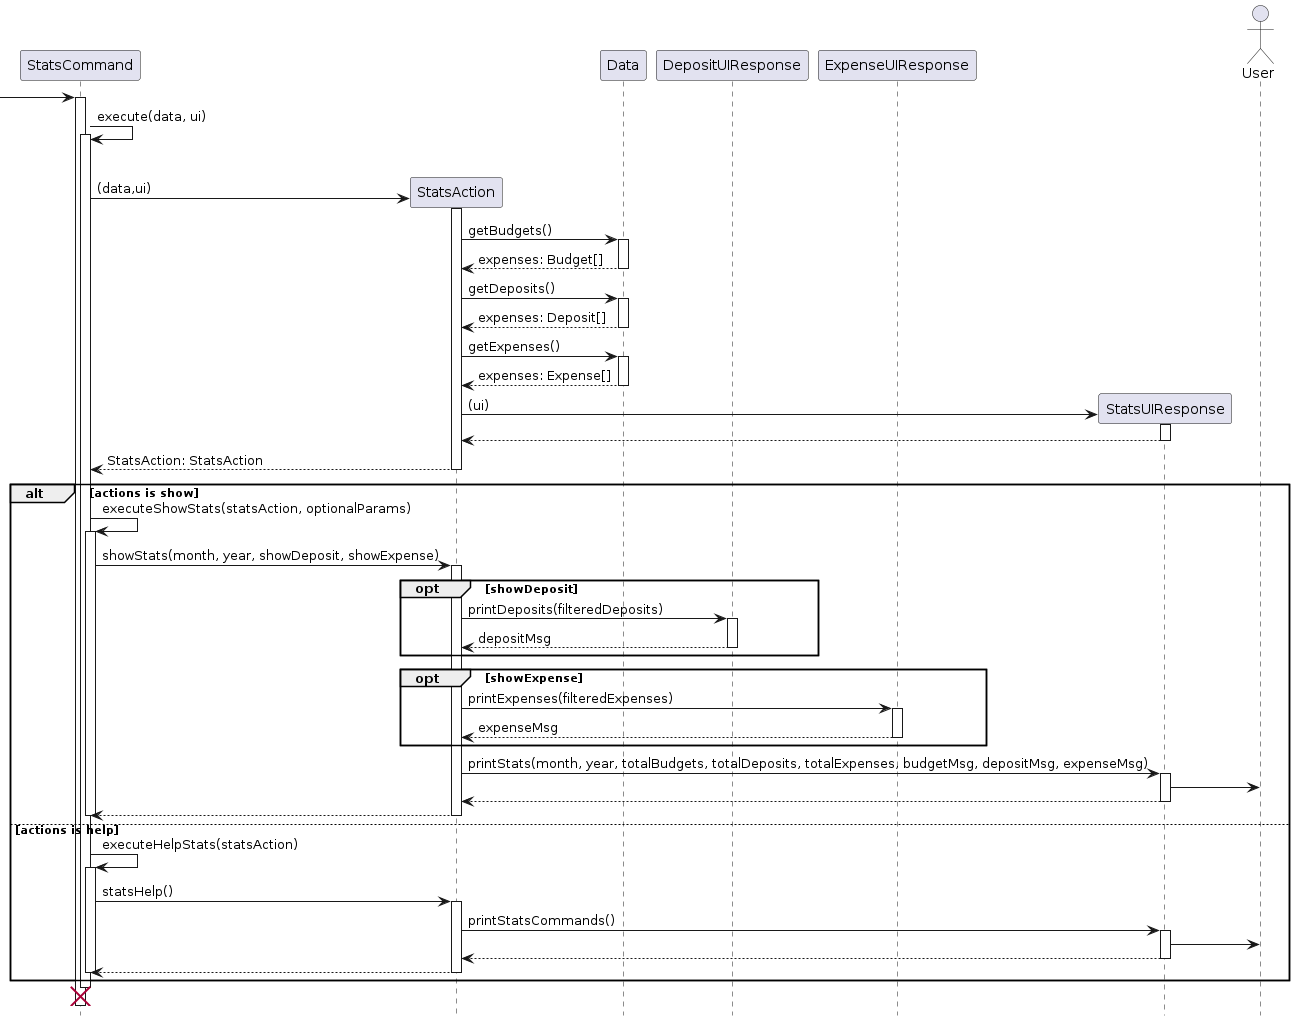

The diagram above was rendered by PlantUML. Its source (embedded in the PNG):
@startuml

hide footbox

participant StatsCommand
participant StatsAction
participant Data
participant DepositUIResponse
participant ExpenseUIResponse
participant StatsUIResponse
actor User

 -> "StatsCommand":

activate "StatsCommand"
"StatsCommand" -> "StatsCommand": execute(data, ui)
activate  "StatsCommand"
deactivate "Data"

"StatsCommand" -> "StatsAction" ** : (data,ui)
activate "StatsAction"

"StatsAction" -> "Data": getBudgets()
activate "Data"
return expenses: Budget[]
"StatsAction" -> "Data": getDeposits()
activate "Data"
return expenses: Deposit[]
"StatsAction" -> "Data": getExpenses()
activate "Data"
return expenses: Expense[]

"StatsAction" -> "StatsUIResponse" ** : (ui)
activate "StatsUIResponse"
"StatsUIResponse" --> "StatsAction"
deactivate "StatsUIResponse"

return StatsAction: StatsAction
deactivate "StatsAction"


alt actions is show
"StatsCommand" -> "StatsCommand": executeShowStats(statsAction, optionalParams)
activate "StatsCommand"
"StatsCommand" -> "StatsAction" : showStats(month, year, showDeposit, showExpense)
activate "StatsAction"

opt showDeposit
"StatsAction" -> "DepositUIResponse": printDeposits(filteredDeposits)
activate "DepositUIResponse"
return depositMsg
end

opt showExpense
"StatsAction" -> "ExpenseUIResponse": printExpenses(filteredExpenses)
activate "ExpenseUIResponse"
return expenseMsg
end

"StatsAction" -> "StatsUIResponse" : printStats(month, year, totalBudgets, totalDeposits, totalExpenses, budgetMsg, depositMsg, expenseMsg)
activate "StatsUIResponse"
"StatsUIResponse" -> User
return
return

deactivate "StatsCommand"

else actions is help
"StatsCommand" -> "StatsCommand": executeHelpStats(statsAction)
activate "StatsCommand"
"StatsCommand" -> "StatsAction" : statsHelp()
activate "StatsAction"
"StatsAction" -> "StatsUIResponse" : printStatsCommands()
activate "StatsUIResponse"
"StatsUIResponse" -> User
return
return

deactivate "StatsCommand"
end

destroy "StatsCommand"
deactivate "StatsCommand"

@enduml